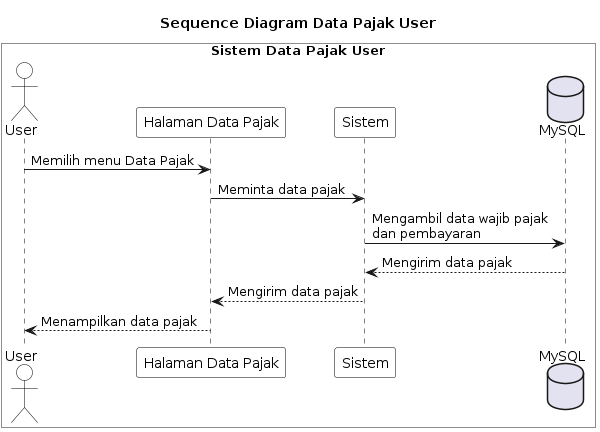

The diagram above was rendered by PlantUML. Its source (embedded in the PNG):
@startuml
title Sequence Diagram Data Pajak User

skinparam sequence {
    ParticipantBorderColor Black
    ParticipantBackgroundColor White
    LifeLineBorderColor Black
    LifeLineBackgroundColor White
    ActorBorderColor Black
    ActorBackgroundColor White
}

box "Sistem Data Pajak User" #White

actor "User" as U
participant "Halaman Data Pajak" as DP
participant "Sistem" as Sistem
database "MySQL" as DB

U -> DP : Memilih menu Data Pajak
DP -> Sistem : Meminta data pajak
Sistem -> DB : Mengambil data wajib pajak\ndan pembayaran
DB --> Sistem : Mengirim data pajak
Sistem --> DP : Mengirim data pajak
DP --> U : Menampilkan data pajak

end box
@enduml